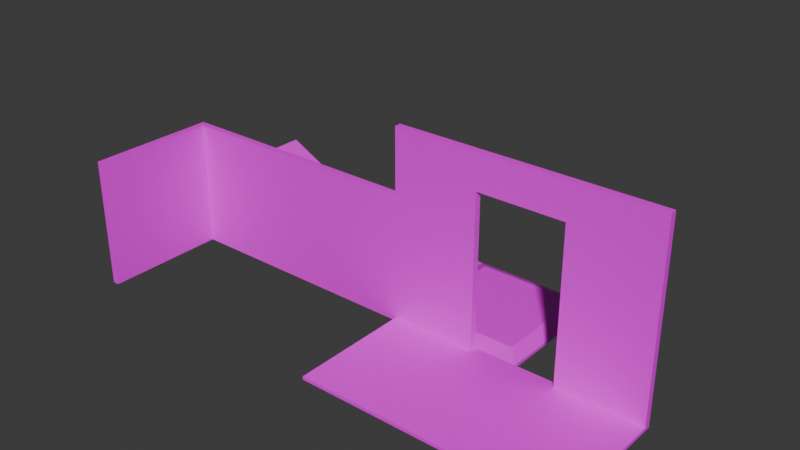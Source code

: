 # Source: map.blend  (saved by Blender 4.3.34; exported with 4.5.12 LTS)
import bpy
from mathutils import Matrix  # noqa: F401  (used for matrix-valued properties, if any)

bpy.ops.wm.read_factory_settings(use_empty=True)
scene = bpy.context.scene
scene.name = 'Scene'

# ---- collections
col_collection = bpy.data.collections.new('Collection'); scene.collection.children.link(col_collection)

# ---- images (referenced by path relative to the original .blend; pixels are not part of the script)
import os
ASSET_DIR = os.environ.get("B2B_ASSET_DIR", "")  # directory of the original .blend (textures are referenced by path, not embedded)
HERE = os.path.dirname(os.path.abspath(__file__))  # packed textures are extracted next to this script under _unpacked/

def load_image(name, relpath, width, height, colorspace="sRGB"):
    """Load a texture the original file referenced (path relative to the .blend, or extracted next to this script)."""
    p = next((c for c in (os.path.join(HERE, relpath), os.path.join(ASSET_DIR, relpath)) if relpath and os.path.exists(c)), "")
    if p:
        img = bpy.data.images.load(p, check_existing=True)
        img.name = name
    else:  # same state as the original file: an image datablock whose file is absent (Cycles renders it pink)
        img = bpy.data.images.new(name, width, height)
        img.source = "FILE"
        img.filepath = "//" + (relpath or name)
    img.colorspace_settings.name = colorspace
    return img
img_graybox_png = load_image('graybox.png', 'graybox.png', 1024, 1024, 'sRGB')

# ---- materials (node trees are filled in below, after node groups)
mat_graybox = bpy.data.materials.new('graybox')

# ---- material node trees
mat_graybox.use_nodes = True; mat_graybox.node_tree.nodes.clear()
_N = mat_graybox.node_tree.nodes; _L = mat_graybox.node_tree.links
n0 = _N.new('ShaderNodeBsdfPrincipled'); n0.name = 'Principled BSDF'; n0.location = (10, 300)
n1 = _N.new('ShaderNodeOutputMaterial'); n1.name = 'Material Output'; n1.location = (300, 300)
n2 = _N.new('ShaderNodeTexImage'); n2.name = 'Image Texture'; n2.location = (-280, 278)
n2.image = img_graybox_png
_L.new(n0.outputs[0], n1.inputs[0])
_L.new(n2.outputs[0], n0.inputs[0])
n1.is_active_output = True

# ---- world
world_world = bpy.data.worlds.new('World'); scene.world = world_world
world_world.use_nodes = True; world_world.node_tree.nodes.clear()
_N = world_world.node_tree.nodes; _L = world_world.node_tree.links
n0 = _N.new('ShaderNodeOutputWorld'); n0.name = 'World Output'; n0.location = (300, 300)
n1 = _N.new('ShaderNodeBackground'); n1.name = 'Background'; n1.location = (10, 300)
n1.inputs[0].default_value = (0.05088, 0.05088, 0.05088, 1.0)
_L.new(n1.outputs[0], n0.inputs[0])
n0.is_active_output = True
world_world.color = (0.05088, 0.05088, 0.05088)
world_world.sun_shadow_jitter_overblur = 0.0

# ---- meshes
me_plane = bpy.data.meshes.new('Plane')
me_plane.from_pydata([(-1.0, 1.0, 0.05), (-1.0, 1.0, 0.0), (-1.0, -1.0, 0.05), (-1.0, -1.0, 0.0), (1.0, -1.0, 0.0), (1.0, -1.0, 0.05), (1.0, 1.0, 0.0), (1.0, 1.0, 0.05)], [], [(3, 2, 0, 1), (1, 0, 7, 6), (6, 7, 5, 4), (4, 5, 2, 3), (1, 6, 4, 3), (7, 0, 2, 5)])
_uv = me_plane.uv_layers.new(name='UVMap')
_uv.uv.foreach_set('vector', [0.0, 0.0, 1.0, 0.0, 1.0, 1.0, 0.0, 1.0, 0.0, 0.0, 1.0, 0.0, 1.0, 1.0, 0.0, 1.0, 0.0, 0.0, 1.0, 0.0, 1.0, 1.0, 0.0, 1.0, -4.381e-05, -4.381e-05, 1.0, -4.381e-05, 1.0, 1.0, -4.381e-05, 1.0, 0.0, 0.0, 1.0, 0.0, 1.0, 1.0, 0.0, 1.0, 0.001627, 0.001627, 0.9984, 0.001627, 0.9984, 0.9984, 0.001627, 0.9984])
me_plane.materials.append(mat_graybox)
me_plane.update()
me_plane_002 = bpy.data.meshes.new('Plane.002')
me_plane_002.from_pydata([(-1.0, 1.0, 2.0), (-1.0, 1.0, 0.0), (-1.0, 0.9, 2.0), (-1.0, 0.9, 0.0), (1.0, 0.9, 0.0), (1.0, 0.9, 2.0), (1.0, 1.0, 0.0), (1.0, 1.0, 2.0)], [], [(3, 2, 0, 1), (1, 0, 7, 6), (6, 7, 5, 4), (4, 5, 2, 3), (1, 6, 4, 3), (7, 0, 2, 5)])
_uv = me_plane_002.uv_layers.new(name='UVMap')
_uv.uv.foreach_set('vector', [0.0, 0.0, 1.0, 0.0, 1.0, 1.0, 0.0, 1.0, 0.0, 0.0, 1.0, 0.0, 1.0, 1.0, 0.0, 1.0, 0.0, 0.0, 1.0, 0.0, 1.0, 1.0, 0.0, 1.0, 0.0, 0.0, 1.0, 0.0, 1.0, 1.0, 0.0, 1.0, 0.0, 0.0, 1.0, 0.0, 1.0, 1.0, 0.0, 1.0, 0.0, 0.0, 1.0, 0.0, 1.0, 1.0, 0.0, 1.0])
me_plane_002.materials.append(mat_graybox)
me_plane_002.update()
me_plane_001 = bpy.data.meshes.new('Plane.001')
me_plane_001.from_pydata([(-1.0, 1.0, 1.057), (-1.0, 1.0, 0.0), (-1.0, -1.0, 1.057), (-1.0, -1.0, 0.0), (1.0, -1.0, 0.0), (1.0, -1.0, 0.05), (1.0, 1.0, 0.0), (1.0, 1.0, 0.05)], [], [(3, 2, 0, 1), (1, 0, 7, 6), (6, 7, 5, 4), (4, 5, 2, 3), (1, 6, 4, 3), (7, 0, 2, 5)])
_uv = me_plane_001.uv_layers.new(name='UVMap')
_uv.uv.foreach_set('vector', [0.0, 0.0, 1.0, 0.0, 1.0, 1.0, 0.0, 1.0, 0.0, 0.0, 1.0, 0.0, 1.0, 1.0, 0.0, 1.0, 0.0, 0.0, 1.0, 0.0, 1.0, 1.0, 0.0, 1.0, -4.381e-05, -4.381e-05, 1.0, -4.381e-05, 1.0, 1.0, -4.381e-05, 1.0, 0.0, 0.0, 1.0, 0.0, 1.0, 1.0, 0.0, 1.0, 0.001627, 0.001627, 0.9984, 0.001627, 0.9984, 0.9984, 0.001627, 0.9984])
me_plane_001.materials.append(mat_graybox)
me_plane_001.update()
me_plane_005 = bpy.data.meshes.new('Plane.005')
me_plane_005.from_pydata([(-2.0, 1.0, 3.0), (-2.0, 1.0, 0.0), (-2.0, 0.9, 3.0), (-2.0, 0.9, 0.0), (2.0, 0.9, 0.0), (2.0, 0.9, 3.0), (2.0, 1.0, 0.0), (2.0, 1.0, 3.0), (-2.0, 1.0, 0.05), (-2.0, 0.9, 0.05), (2.0, 1.0, 0.05), (2.0, 0.9, 0.05), (2.0, -1.0, 0.05), (2.0, -1.0, 0.0), (-2.0, -1.0, 0.0), (-2.0, -1.0, 0.05), (0.6667, 1.0, 0.0), (-0.6667, 1.0, 0.0), (-0.6667, 1.0, 3.0), (0.6667, 1.0, 3.0), (-0.6667, 0.9, 0.0), (0.6667, 0.9, 0.0), (0.6667, 0.9, 3.0), (-0.6667, 0.9, 3.0), (0.6667, 0.9, 0.05), (-0.6667, 0.9, 0.05), (-0.6667, 1.0, 0.05), (0.6667, 1.0, 0.05), (-0.6667, -1.0, 0.0), (0.6667, -1.0, 0.0), (0.6667, -1.0, 0.05), (-0.6667, -1.0, 0.05), (-2.0, 0.9, 2.45), (-2.0, 1.0, 2.45), (2.0, 1.0, 2.45), (2.0, 0.9, 2.45), (0.6667, 0.9, 2.45), (-0.6667, 0.9, 2.45), (-0.6667, 1.0, 2.45), (0.6667, 1.0, 2.45)], [], [(32, 2, 0, 33), (39, 19, 7, 34), (34, 7, 5, 35), (37, 23, 2, 32), (16, 6, 4, 21), (18, 0, 2, 23), (4, 11, 12, 13), (6, 10, 11, 4), (16, 27, 10, 6), (3, 9, 8, 1), (28, 31, 15, 14), (25, 9, 15, 31), (21, 4, 13, 29), (9, 3, 14, 15), (3, 20, 28, 14), (20, 21, 29, 28), (11, 24, 30, 12), (24, 25, 31, 30), (13, 12, 30, 29), (29, 30, 31, 28), (1, 8, 26, 17), (17, 26, 27, 16), (7, 19, 22, 5), (19, 18, 23, 22), (1, 17, 20, 3), (17, 16, 21, 20), (35, 5, 22, 36), (36, 22, 23, 37), (33, 0, 18, 38), (38, 18, 19, 39), (25, 26, 38, 37), (8, 33, 38, 26), (24, 27, 26, 25), (11, 35, 36, 24), (25, 37, 32, 9), (10, 34, 35, 11), (27, 39, 34, 10), (9, 32, 33, 8), (24, 36, 39, 27), (38, 39, 36, 37)])
_uv = me_plane_005.uv_layers.new(name='UVMap')
_uv.uv.foreach_set('vector', [0.6463, 1.141, 0.6463, 1.416, 0.6962, 1.416, 0.6962, 1.141, 0.8333, 1.141, 0.8333, 1.416, 1.5, 1.416, 1.5, 1.141, 0.6962, 1.141, 0.6962, 1.416, 0.6463, 1.416, 0.6463, 1.141, 0.1667, 1.141, 0.1667, 1.416, -0.5, 1.416, -0.5, 1.141, 0.8333, 0.6587, 1.5, 0.6587, 1.5, 0.6087, 0.8333, 0.6087, 0.1667, 0.6587, -0.5, 0.6587, -0.5, 0.6087, 0.1667, 0.6087, 0.6463, -0.08375, 0.6463, -0.05875, -0.3038, -0.05875, -0.3038, -0.08375, 0.6962, -0.08375, 0.6962, -0.05875, 0.6463, -0.05875, 0.6463, -0.08375, 0.8333, -0.08375, 0.8333, -0.05875, 1.5, -0.05875, 1.5, -0.08375, 0.6463, -0.08375, 0.6463, -0.05875, 0.6962, -0.05875, 0.6962, -0.08375, 0.1667, -0.08375, 0.1667, -0.05875, -0.5, -0.05875, -0.5, -0.08375, 0.1667, 0.6087, -0.5, 0.6087, -0.5, -0.3413, 0.1667, -0.3413, 0.8333, 0.6087, 1.5, 0.6087, 1.5, -0.3413, 0.8333, -0.3413, 0.6463, -0.05875, 0.6463, -0.08375, -0.3038, -0.08375, -0.3038, -0.05875, -0.5, 0.6087, 0.1667, 0.6087, 0.1667, -0.3413, -0.5, -0.3413, 0.1667, 0.6087, 0.8333, 0.6087, 0.8333, -0.3413, 0.1667, -0.3413, 1.5, 0.6087, 0.8333, 0.6087, 0.8333, -0.3413, 1.5, -0.3413, 0.8333, 0.6087, 0.1667, 0.6087, 0.1667, -0.3413, 0.8333, -0.3413, 1.5, -0.08375, 1.5, -0.05875, 0.8333, -0.05875, 0.8333, -0.08375, 0.8333, -0.08375, 0.8333, -0.05875, 0.1667, -0.05875, 0.1667, -0.08375, -0.5, -0.08375, -0.5, -0.05875, 0.1667, -0.05875, 0.1667, -0.08375, 0.1667, -0.08375, 0.1667, -0.05875, 0.8333, -0.05875, 0.8333, -0.08375, 1.5, 0.6587, 0.8333, 0.6587, 0.8333, 0.6087, 1.5, 0.6087, 0.8333, 0.6587, 0.1667, 0.6587, 0.1667, 0.6087, 0.8333, 0.6087, -0.5, 0.6587, 0.1667, 0.6587, 0.1667, 0.6087, -0.5, 0.6087, 0.1667, 0.6587, 0.8333, 0.6587, 0.8333, 0.6087, 0.1667, 0.6087, 1.5, 1.141, 1.5, 1.416, 0.8333, 1.416, 0.8333, 1.141, 0.8333, 1.141, 0.8333, 1.416, 0.1667, 1.416, 0.1667, 1.141, -0.5, 1.141, -0.5, 1.416, 0.1667, 1.416, 0.1667, 1.141, 0.1667, 1.141, 0.1667, 1.416, 0.8333, 1.416, 0.8333, 1.141, 0.6463, -0.05875, 0.6962, -0.05875, 0.6962, 1.141, 0.6463, 1.141, -0.5, -0.05875, -0.5, 1.141, 0.1667, 1.141, 0.1667, -0.05875, 0.8333, 0.6087, 0.8333, 0.6587, 0.1667, 0.6587, 0.1667, 0.6087, 1.5, -0.05875, 1.5, 1.141, 0.8333, 1.141, 0.8333, -0.05875, 0.1667, -0.05875, 0.1667, 1.141, -0.5, 1.141, -0.5, -0.05875, 0.6962, -0.05875, 0.6962, 1.141, 0.6463, 1.141, 0.6463, -0.05875, 0.8333, -0.05875, 0.8333, 1.141, 1.5, 1.141, 1.5, -0.05875, 0.6463, -0.05875, 0.6463, 1.141, 0.6962, 1.141, 0.6962, -0.05875, 0.6463, -0.05875, 0.6463, 1.141, 0.6962, 1.141, 0.6962, -0.05875, 0.1667, 0.6587, 0.8333, 0.6587, 0.8333, 0.6087, 0.1667, 0.6087])
me_plane_005.materials.append(mat_graybox)
me_plane_005.update()
me_plane_006 = bpy.data.meshes.new('Plane.006')
me_plane_006.from_pydata([(-1.0, 1.0, 2.0), (-1.0, 1.0, 0.0), (-1.0, 0.9, 2.0), (-1.0, 0.9, 0.0), (1.0, 0.9, 0.0), (1.0, 0.9, 2.0), (1.0, 1.0, 0.0), (1.0, 1.0, 2.0), (-1.0, -1.0, 2.0), (-1.0, -1.0, 0.0), (-0.9, -1.0, 2.0), (-0.9, -1.0, 0.0), (-0.9, 0.9, 0.0), (-0.9, 0.9, 2.0), (-1.0, 0.9, 0.0), (-1.0, 0.9, 2.0)], [], [(3, 2, 0, 1), (1, 0, 7, 6), (6, 7, 5, 4), (4, 5, 2, 3), (1, 6, 4, 3), (7, 0, 2, 5), (11, 10, 8, 9), (9, 8, 15, 14), (14, 15, 13, 12), (12, 13, 10, 11), (9, 14, 12, 11), (15, 8, 10, 13)])
_uv = me_plane_006.uv_layers.new(name='UVMap')
_uv.uv.foreach_set('vector', [0.0, 0.0, 1.0, 0.0, 1.0, 1.0, 0.0, 1.0, 0.0, 0.0, 1.0, 0.0, 1.0, 1.0, 0.0, 1.0, 0.0, 0.0, 1.0, 0.0, 1.0, 1.0, 0.0, 1.0, 0.0, 0.0, 1.0, 0.0, 1.0, 1.0, 0.0, 1.0, 0.0, 0.0, 1.0, 0.0, 1.0, 1.0, 0.0, 1.0, 0.0, 0.0, 1.0, 0.0, 1.0, 1.0, 0.0, 1.0, 0.0, 0.0, 1.0, 0.0, 1.0, 1.0, 0.0, 1.0, 0.0, 0.0, 1.0, 0.0, 1.0, 1.0, 0.0, 1.0, 0.0, 0.0, 1.0, 0.0, 1.0, 1.0, 0.0, 1.0, 0.0, 0.0, 1.0, 0.0, 1.0, 1.0, 0.0, 1.0, 0.0, 0.0, 1.0, 0.0, 1.0, 1.0, 0.0, 1.0, 0.0, 0.0, 1.0, 0.0, 1.0, 1.0, 0.0, 1.0])
me_plane_006.materials.append(mat_graybox)
me_plane_006.update()
me_plane_003 = bpy.data.meshes.new('Plane.003')
me_plane_003.from_pydata([(-0.7957, 0.7957, 0.15), (-1.0, 1.0, 0.0), (-0.7957, -0.7957, 0.15), (-1.0, -1.0, 0.0), (1.0, -1.0, 0.0), (0.7957, -0.7957, 0.15), (1.0, 1.0, 0.0), (0.7957, 0.7957, 0.15), (-1.0, -1.0, 0.05), (-1.0, 1.0, 0.05), (1.0, 1.0, 0.05), (1.0, -1.0, 0.05)], [], [(3, 8, 9, 1), (1, 9, 10, 6), (6, 10, 11, 4), (4, 11, 8, 3), (1, 6, 4, 3), (7, 0, 2, 5), (2, 0, 9, 8), (0, 7, 10, 9), (7, 5, 11, 10), (5, 2, 8, 11)])
_uv = me_plane_003.uv_layers.new(name='UVMap')
_uv.uv.foreach_set('vector', [0.4876, 0.0, 0.5124, 0.0, 0.5124, 1.0, 0.4876, 1.0, 0.4656, 0.0, 0.5344, 0.0, 0.5344, 1.0, 0.4656, 1.0, 0.4807, 0.0, 0.5193, 0.0, 0.5193, 1.0, 0.4807, 1.0, 0.4885, -4.381e-05, 0.5115, -4.381e-05, 0.5115, 1.0, 0.4885, 1.0, 0.0, 0.0, 1.0, 0.0, 1.0, 1.0, 0.0, 1.0, 0.1035, 0.1035, 0.8965, 0.1035, 0.8965, 0.8965, 0.1035, 0.8965, 0.8965, 0.8965, 0.8965, 0.1035, 0.9984, 0.001627, 0.9984, 0.9984, 0.8965, 0.1035, 0.1035, 0.1035, 0.001627, 0.001627, 0.9984, 0.001627, 0.1035, 0.1035, 0.1035, 0.8965, 0.001627, 0.9984, 0.001627, 0.001627, 0.1035, 0.8965, 0.8965, 0.8965, 0.9984, 0.9984, 0.001627, 0.9984])
me_plane_003.materials.append(mat_graybox)
me_plane_003.update()

# ---- objects
ob_floor_col = bpy.data.objects.new('floor-col', me_plane)
ob_wall_col = bpy.data.objects.new('wall-col', me_plane_002)
ob_ramp_col = bpy.data.objects.new('ramp-col', me_plane_001)
ob_doorway_col = bpy.data.objects.new('doorway-col', me_plane_005)
ob_corner_col = bpy.data.objects.new('corner-col', me_plane_006)
ob_pad_col = bpy.data.objects.new('pad-col', me_plane_003)

# ---- transforms, parenting, visibility, modifiers, constraints
ob_floor_col.location = (0.0, 0.0, 0.0)
ob_wall_col.location = (0.0, -2.0, 0.0)
ob_ramp_col.location = (-2.0, 0.0, 0.0)
ob_doorway_col.location = (3.0, -2.0, 0.0)
ob_corner_col.location = (-2.0, -2.0, 0.0)
ob_pad_col.location = (2.0, 0.0, 0.0)

# ---- collection membership
col_collection.objects.link(ob_floor_col)
col_collection.objects.link(ob_wall_col)
col_collection.objects.link(ob_ramp_col)
col_collection.objects.link(ob_doorway_col)
col_collection.objects.link(ob_corner_col)
col_collection.objects.link(ob_pad_col)

# ---- scene / render settings (as saved in the file)
scene.frame_start = 1; scene.frame_end = 250; scene.frame_set(1)
scene.render.engine = 'BLENDER_EEVEE_NEXT'
bpy.context.view_layer.update()

# ---- added for rendering (the .blend has no active camera and no usable light): camera, sun
cam_auto = bpy.data.cameras.new('AutoCamera')
cam_auto.lens = 50.0
cam_auto.sensor_width = 36.0
cam_auto.clip_end = 1000.0
ob_auto_camera = bpy.data.objects.new('AutoCamera', cam_auto)
scene.collection.objects.link(ob_auto_camera)
ob_auto_camera.location = (9.72855, -11.4743, 8.48284)
ob_auto_camera.rotation_euler = (1.09748, -7.21219e-08, 0.694738)
scene.camera = ob_auto_camera
light_auto_sun = bpy.data.lights.new('AutoSun', 'SUN')
light_auto_sun.energy = 3.0
light_auto_sun.angle = 0.0523599
ob_auto_sun = bpy.data.objects.new('AutoSun', light_auto_sun)
scene.collection.objects.link(ob_auto_sun)
ob_auto_sun.rotation_euler = (0.872665, 0.174533, 0.523599)
bpy.context.view_layer.update()

